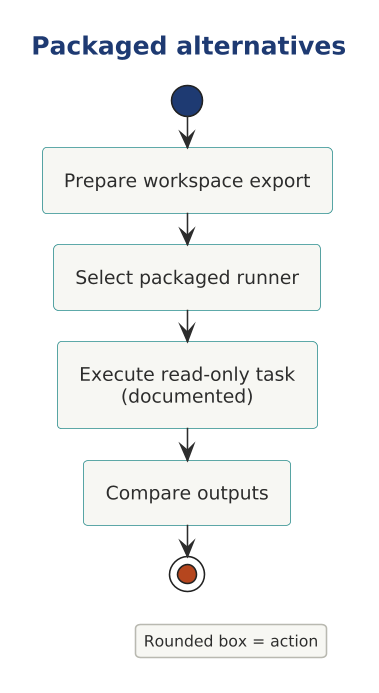

The diagram above was rendered by PlantUML. Its source (embedded in the PNG):
@startuml

scale 1.5625



' AD-AHC-P02 P02-UML-AC-004 | P02-EVD-024 P02-EVD-025 P02-EVD-026
!include ../../../../../../../../tooling/styles/plantuml/behavioral/activity-diagram-style.iuml
title Packaged alternatives
start
:Prepare workspace export;
:Select packaged runner;
:Execute read-only task (documented);
:Compare outputs;
stop
legend right
Rounded box = action
endlegend
@enduml